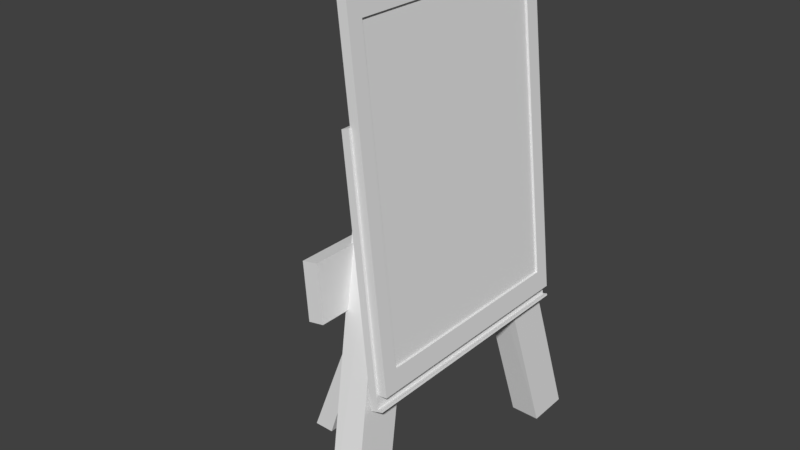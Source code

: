 # Source: Professors.blend  (saved by Blender 2.77.0; exported with 4.5.12 LTS)
import bpy
from mathutils import Matrix  # noqa: F401  (used for matrix-valued properties, if any)

bpy.ops.wm.read_factory_settings(use_empty=True)
scene = bpy.context.scene
scene.name = 'Scene'

# ---- collections
col_collection_1 = bpy.data.collections.new('Collection 1'); scene.collection.children.link(col_collection_1)

# ---- world
world_world = bpy.data.worlds.new('World'); scene.world = world_world
world_world.color = (0.05088, 0.05088, 0.05088)
world_world.use_sun_shadow = False
world_world.sun_shadow_jitter_overblur = 0.0
world_world.cycles.sampling_method = 'MANUAL'

# ---- meshes
me_cube_002 = bpy.data.meshes.new('Cube.002')
me_cube_002.from_pydata([(0.2753, -0.06103, 1.697), (0.4348, -0.495, -0.01766), (0.2703, -0.2236, 1.751), (0.4349, -0.6662, -0.0126), (0.1563, -0.06103, 1.686), (0.3153, -0.495, -0.01514), (0.1513, -0.2236, 1.74), (0.3154, -0.6662, -0.01009), (0.2753, 0.06103, 1.697), (0.4348, 0.495, -0.01766), (0.2703, 0.2236, 1.751), (0.4349, 0.6662, -0.0126), (0.1563, 0.06103, 1.686), (0.3153, 0.495, -0.01514), (0.1513, 0.2236, 1.74), (0.3154, 0.6662, -0.01009), (0.3907, -0.5, 0.5771), (0.2874, -0.5, 1.563), (0.3907, 0.5, 0.5771), (0.2874, 0.5, 1.563), (0.4199, -0.5, 0.5862), (0.3166, -0.5, 1.573), (0.4199, 0.5, 0.5862), (0.3166, 0.5, 1.573), (0.3907, 0.5, 0.5771), (0.3907, -0.5, 0.5771), (0.4199, 0.5, 0.5862), (0.4199, -0.5, 0.5862), (0.3907, 0.5, 0.5771), (0.3907, -0.5, 0.5771), (0.4199, 0.5, 0.5862), (0.4199, -0.5, 0.5862), (0.393, 0.5, 0.5696), (0.393, -0.5, 0.5696), (0.4223, 0.5, 0.5788), (0.4223, -0.5, 0.5788), (0.4384, -0.5, 0.592), (0.4384, 0.5, 0.592), (0.4407, -0.5, 0.5846), (0.4407, 0.5, 0.5846), (0.1783, 0.5625, 0.8678), (0.1783, -0.5625, 0.8678), (0.1603, 0.5625, 1.092), (0.1603, -0.5625, 1.092), (0.2407, 0.5625, 0.8797), (0.2407, -0.5625, 0.8797), (0.2227, 0.5625, 1.104), (0.2227, -0.5625, 1.104), (-0.2497, -0.1213, -0.01278), (0.1708, -0.1213, 1.085), (-0.2497, 0.1213, -0.01278), (0.1708, 0.1213, 1.085), (-0.1651, -0.1213, -0.01405), (0.1735, -0.1213, 1.0), (-0.1651, 0.1213, -0.01405), (0.1735, 0.1213, 1.0)], [], [(6, 4, 5, 7), (2, 6, 7, 3), (0, 2, 3, 1), (7, 5, 1, 3), (4, 0, 1, 5), (2, 0, 4, 6), (14, 15, 13, 12), (10, 11, 15, 14), (8, 9, 11, 10), (15, 11, 9, 13), (12, 13, 9, 8), (10, 14, 12, 8), (17, 19, 18, 16), (19, 23, 22, 18), (23, 21, 20, 22), (21, 17, 16, 20), (20, 16, 25, 27), (21, 23, 19, 17), (26, 27, 31, 30), (22, 20, 27, 26), (16, 18, 24, 25), (18, 22, 26, 24), (30, 31, 36, 37), (25, 24, 28, 29), (27, 25, 29, 31), (24, 26, 30, 28), (33, 32, 34, 35), (29, 28, 32, 33), (31, 29, 33, 35), (28, 30, 34, 32), (37, 36, 38, 39), (34, 30, 37, 39), (31, 35, 38, 36), (35, 34, 39, 38), (41, 43, 42, 40), (43, 47, 46, 42), (47, 45, 44, 46), (45, 41, 40, 44), (40, 42, 46, 44), (45, 47, 43, 41), (49, 51, 50, 48), (51, 55, 54, 50), (55, 53, 52, 54), (53, 49, 48, 52), (48, 50, 54, 52), (53, 55, 51, 49)])
_uv = me_cube_002.uv_layers.new(name='UVMap')
_uv.uv.foreach_set('vector', [-0.3725, 0.1986, -0.4497, 0.1928, -0.4481, -0.6322, -0.3725, -0.6495, 1.441, 0.1799, 1.387, 0.1799, 1.387, -0.6431, 1.441, -0.6495, -1.07, -0.6435, -0.9923, -0.6495, -0.9923, 0.2049, -1.068, 0.1877, 2.608, 2.571, 2.608, 2.651, 2.555, 2.651, 2.555, 2.571, 1.441, 1.548, 1.387, 1.548, 1.387, 0.7418, 1.441, 0.7482, 2.555, 1.56, 2.555, 1.484, 2.608, 1.482, 2.608, 1.558, 0.2474, -0.6495, 0.2474, 0.1986, 0.1717, 0.1813, 0.1701, -0.6437, 0.79, 0.1799, 0.79, -0.6495, 0.8437, -0.6431, 0.844, 0.1799, -1.689, 0.1989, -1.688, -0.6323, -1.612, -0.6495, -1.612, 0.2049, 2.525, -1.679, 2.579, -1.68, 2.579, -1.6, 2.525, -1.599, 0.79, 1.548, 0.7903, 0.7482, 0.844, 0.7418, 0.844, 1.548, 2.636, -0.6495, 2.689, -0.6475, 2.689, -0.5714, 2.636, -0.5733, -0.6988, -1.211, -0.6988, -1.68, -0.251, -1.68, -0.251, -1.211, 1.969, -1.677, 1.983, -1.68, 1.983, -1.215, 1.969, -1.212, -1.689, -1.211, -1.689, -1.68, -1.241, -1.68, -1.241, -1.211, 1.413, -1.68, 1.426, -1.677, 1.426, -1.212, 1.413, -1.215, 0.0, 0.0, 0.0, 0.0, 0.0, 0.0, 0.0, 0.0, 0.8564, -1.211, 0.8564, -1.68, 0.8702, -1.68, 0.8702, -1.211, 0.0, 0.0, 0.0, 0.0, 0.0, 0.0, 0.0, 0.0, 0.0, 0.0, 0.0, 0.0, 0.0, 0.0, 0.0, 0.0, 0.0, 0.0, 0.0, 0.0, 0.0, 0.0, 0.0, 0.0, 0.0, 0.0, 0.0, 0.0, 0.0, 0.0, 0.0, 0.0, -1.681, 1.856, -1.681, 2.324, -1.689, 2.324, -1.689, 1.856, 0.0, 0.0, 0.0, 0.0, 0.0, 0.0, 0.0, 0.0, 0.0, 0.0, 0.0, 0.0, 0.0, 0.0, 0.0, 0.0, 0.0, 0.0, 0.0, 0.0, 0.0, 0.0, 0.0, 0.0, 0.3138, -1.68, 0.3138, -1.211, 0.3002, -1.211, 0.3002, -1.68, -1.045, 2.347, -1.045, 1.879, -1.042, 1.879, -1.042, 2.347, 2.636, 0.004894, 2.636, -0.009454, 2.639, -0.009454, 2.639, 0.004894, 2.636, 0.5993, 2.636, 0.5849, 2.639, 0.5849, 2.639, 0.5993, 0.1946, 2.341, 0.1946, 1.873, 0.198, 1.873, 0.198, 2.341, 2.639, 0.5849, 2.636, 0.5849, 2.636, 0.5759, 2.639, 0.5759, 2.636, 0.004894, 2.639, 0.004894, 2.639, 0.01395, 2.636, 0.01395, 0.3002, -1.68, 0.3002, -1.211, 0.2916, -1.211, 0.2916, -1.68, -1.588, 1.294, -1.689, 1.294, -1.689, 0.7668, -1.588, 0.7668, 2.012, 2.009, 1.983, 2.009, 1.983, 1.482, 2.012, 1.482, -0.4497, 0.7606, -0.348, 0.7606, -0.348, 1.287, -0.4497, 1.287, -0.4497, 1.849, -0.421, 1.849, -0.421, 2.376, -0.4497, 2.376, 1.399, 2.11, 1.399, 2.216, 1.37, 2.219, 1.37, 2.114, 2.012, 2.574, 2.012, 2.68, 1.983, 2.676, 1.983, 2.571, 1.983, 0.4175, 2.093, 0.4175, 2.093, 0.9204, 1.983, 0.9204, 0.2306, 1.311, 0.2157, 1.274, 0.1946, 0.7742, 0.2306, 0.7606, 2.093, -0.184, 1.983, -0.184, 1.983, -0.6495, 2.093, -0.6495, -1.024, 0.8034, -1.009, 0.7668, -1.009, 1.317, -1.045, 1.304, 0.8279, 2.11, 0.8279, 2.224, 0.79, 2.224, 0.79, 2.11, 1.983, -0.184, 2.093, -0.184, 2.093, -0.1444, 1.983, -0.1444])
me_cube_002.use_remesh_preserve_volume = False
me_cube_002.use_remesh_preserve_attributes = False
me_cube_002.use_mirror_vertex_groups = False
me_cube_002.update()
me_plane = bpy.data.meshes.new('Plane')
me_plane.from_pydata([(-0.7943, -0.4064, 0.06448), (0.433, -0.4064, 0.06448), (-0.7943, 0.4653, 0.06448), (0.433, 0.4653, 0.06448)], [], [(0, 1, 3, 2)])
_uv = me_plane.uv_layers.new(name='UVMap')
_uv.uv.foreach_set('vector', [0.1162, 0.9612, 0.1162, 0.03879, 0.8838, 0.03879, 0.8838, 0.9612])
me_plane.use_remesh_preserve_volume = False
me_plane.use_remesh_preserve_attributes = False
me_plane.use_mirror_vertex_groups = False
me_plane.update()
me_cube_001 = bpy.data.meshes.new('Cube.001')
me_cube_001.from_pydata([(0.03585, -0.4485, 0.4853), (0.03585, -0.4485, 1.831), (0.03585, 0.5166, 0.4853), (0.03585, 0.5166, 1.831), (0.07266, -0.4485, 0.4853), (0.07266, -0.4485, 1.831), (0.07266, 0.5166, 0.4853), (0.07266, 0.5166, 1.831), (0.07266, 0.5166, 1.158), (0.07266, 0.03404, 1.831), (0.07266, -0.4485, 1.158), (0.07266, 0.03404, 0.4853), (0.07266, 0.5166, 0.8217), (0.07266, -0.2073, 1.831), (0.07266, -0.4485, 0.8217), (0.07266, 0.2753, 0.4853), (0.07266, 0.5166, 1.494), (0.07266, 0.2753, 1.831), (0.07266, -0.4485, 1.494), (0.07266, -0.2073, 0.4853), (0.07266, 0.5166, 0.6535), (0.07266, -0.3279, 1.831), (0.07266, -0.4485, 0.6535), (0.07266, 0.396, 0.4853), (0.07266, 0.5166, 1.326), (0.07266, 0.1547, 1.831), (0.07266, -0.4485, 1.326), (0.07266, -0.08661, 0.4853), (0.07266, 0.5166, 0.9899), (0.07266, -0.08661, 1.831), (0.07266, -0.4485, 0.9899), (0.07266, 0.1547, 0.4853), (0.07266, 0.5166, 1.663), (0.07266, 0.396, 1.831), (0.07266, -0.4485, 1.663), (0.07266, -0.3279, 0.4853), (0.07266, 0.5166, 0.5694), (0.07266, -0.3882, 1.831), (0.07266, -0.4485, 0.5694), (0.07266, 0.4563, 0.4853), (0.07266, 0.5166, 1.242), (0.07266, 0.09436, 1.831), (0.07266, -0.4485, 1.242), (0.07266, -0.02628, 0.4853), (0.07266, 0.03404, 0.5694), (0.07266, 0.4563, 1.158), (0.07266, 0.5166, 0.9058), (0.07266, -0.1469, 1.831), (0.07266, -0.4485, 0.9058), (0.07266, 0.215, 0.4853), (0.07266, 0.5166, 1.579), (0.07266, 0.3357, 1.831), (0.07266, -0.4485, 1.579), (0.07266, -0.2676, 0.4853), (0.07266, 0.4563, 1.494), (0.07266, 0.2753, 0.5694), (0.07266, 0.4563, 0.8217), (0.07266, -0.2073, 0.5694), (0.07266, 0.5166, 0.7376), (0.07266, -0.2676, 1.831), (0.07266, -0.4485, 0.7376), (0.07266, 0.3357, 0.4853), (0.07266, 0.5166, 1.41), (0.07266, 0.215, 1.831), (0.07266, -0.4485, 1.41), (0.07266, -0.1469, 0.4853), (0.07266, 0.5166, 1.074), (0.07266, -0.02628, 1.831), (0.07266, -0.4485, 1.074), (0.07266, 0.09436, 0.4853), (0.07266, 0.5166, 1.747), (0.07266, 0.4563, 1.831), (0.07266, -0.4485, 1.747), (0.07266, -0.3882, 0.4853), (0.07266, 0.03404, 1.747), (0.07266, -0.3882, 1.158), (0.07266, -0.2073, 1.747), (0.07266, -0.3882, 1.494), (0.07266, 0.2753, 1.747), (0.07266, -0.3882, 0.8217), (0.07266, -0.3882, 0.9899), (0.07266, -0.08661, 0.5694), (0.07266, 0.4563, 0.9899), (0.07266, 0.396, 0.5694), (0.07266, 0.4563, 0.6535), (0.07266, 0.1547, 1.747), (0.07266, 0.396, 1.747), (0.07266, 0.4563, 1.663), (0.07266, 0.4563, 1.326), (0.07266, -0.3279, 1.747), (0.06329, -0.3882, 0.5694), (0.07266, -0.3882, 1.663), (0.06329, 0.09436, 0.5694), (0.07266, -0.08661, 1.747), (0.06329, -0.3882, 1.242), (0.06329, -0.3882, 1.579), (0.06329, 0.3357, 0.5694), (0.06329, -0.1469, 0.5694), (0.06329, -0.3882, 0.9058), (0.06329, -0.3882, 1.158), (0.06329, -0.3882, 0.9899), (0.06329, -0.3882, 1.074), (0.06329, -0.08661, 0.5694), (0.07266, -0.3882, 1.326), (0.06329, 0.03404, 0.5694), (0.06329, -0.02628, 0.5694), (0.06329, 0.4563, 0.9058), (0.06329, 0.4563, 0.9899), (0.07266, 0.1547, 0.5694), (0.06329, 0.4563, 1.074), (0.06329, 0.396, 0.5694), (0.06329, 0.4563, 0.5694), (0.07266, -0.3279, 0.5694), (0.06329, 0.4563, 0.8217), (0.06329, 0.4563, 0.6535), (0.07266, -0.3882, 0.6535), (0.07266, -0.3882, 0.7376), (0.06329, 0.4563, 0.7376), (0.07266, -0.2676, 0.5694), (0.06329, 0.215, 1.747), (0.06329, 0.1547, 1.747), (0.07266, 0.215, 0.5694), (0.06329, 0.09436, 1.747), (0.06329, 0.4563, 1.579), (0.06329, 0.4563, 1.663), (0.07266, -0.3882, 1.41), (0.06329, 0.4563, 1.747), (0.06329, 0.2753, 1.747), (0.06329, 0.396, 1.747), (0.06329, 0.3357, 1.747), (0.06329, 0.4563, 1.158), (0.07266, -0.1469, 1.747), (0.07266, -0.02628, 1.747), (0.06329, 0.4563, 1.242), (0.07266, -0.3882, 1.747), (0.07266, -0.2676, 1.747), (0.06329, 0.4563, 1.494), (0.06329, 0.4563, 1.326), (0.07266, 0.4563, 1.41), (0.07266, 0.4563, 1.242), (0.07266, 0.3357, 1.747), (0.07266, 0.4563, 1.747), (0.07266, 0.4563, 1.579), (0.07266, 0.09436, 1.747), (0.07266, 0.215, 1.747), (0.06329, 0.4563, 1.41), (0.06329, -0.2676, 1.747), (0.07266, 0.4563, 0.7376), (0.07266, 0.4563, 0.5694), (0.06329, -0.3279, 1.747), (0.07266, 0.4563, 1.074), (0.07266, 0.4563, 0.9058), (0.06329, -0.3882, 1.663), (0.06329, -0.3882, 1.747), (0.06329, 0.03404, 1.747), (0.06329, -0.02628, 1.747), (0.06329, -0.2073, 1.747), (0.07266, -0.02628, 0.5694), (0.06329, -0.08661, 1.747), (0.06329, -0.1469, 1.747), (0.06329, -0.3882, 1.494), (0.07266, -0.3882, 1.074), (0.06329, -0.3882, 1.326), (0.06329, -0.3882, 1.41), (0.07266, -0.3882, 0.9058), (0.06329, 0.1547, 0.5694), (0.07266, -0.1469, 0.5694), (0.06329, 0.2753, 0.5694), (0.06329, 0.215, 0.5694), (0.07266, 0.3357, 0.5694), (0.06329, -0.3279, 0.5694), (0.06329, -0.2073, 0.5694), (0.06329, -0.2676, 0.5694), (0.07266, -0.3882, 1.579), (0.06329, -0.3882, 0.8217), (0.06329, -0.3882, 0.6535), (0.07266, -0.3882, 1.242), (0.06329, -0.3882, 0.7376), (0.07266, 0.09436, 0.5694), (0.07266, -0.3882, 0.5694)], [], [(1, 3, 2, 0), (3, 7, 70, 32, 50, 16, 62, 24, 40, 8, 66, 28, 46, 12, 58, 20, 36, 6, 2), (179, 38, 4, 73), (5, 1, 0, 4, 38, 22, 60, 14, 48, 30, 68, 10, 42, 26, 64, 18, 52, 34, 72), (0, 2, 6, 39, 23, 61, 15, 49, 31, 69, 11, 43, 27, 65, 19, 53, 35, 73, 4), (5, 37, 21, 59, 13, 47, 29, 67, 9, 41, 25, 63, 17, 51, 33, 71, 7, 3, 1), (178, 44, 11, 69), (176, 42, 10, 75), (173, 52, 18, 77), (169, 55, 15, 61), (166, 57, 19, 65), (164, 48, 14, 79), (161, 68, 30, 80), (157, 81, 27, 43), (148, 83, 23, 39), (134, 72, 34, 91), (125, 64, 26, 103), (121, 108, 31, 49), (118, 112, 35, 53), (116, 60, 22, 115), (79, 14, 60, 116), (57, 118, 53, 19), (55, 121, 49, 15), (77, 18, 64, 125), (29, 47, 131, 93), (47, 13, 76, 131), (9, 67, 132, 74), (67, 29, 93, 132), (21, 37, 134, 89), (37, 5, 72, 134), (13, 59, 135, 76), (59, 21, 89, 135), (62, 138, 88, 24), (16, 54, 138, 62), (40, 139, 45, 8), (24, 88, 139, 40), (33, 51, 140, 86), (51, 17, 78, 140), (70, 141, 87, 32), (7, 71, 141, 70), (71, 33, 86, 141), (50, 142, 54, 16), (32, 87, 142, 50), (25, 41, 143, 85), (41, 9, 74, 143), (17, 63, 144, 78), (63, 25, 85, 144), (58, 147, 84, 20), (12, 56, 147, 58), (36, 148, 39, 6), (20, 84, 148, 36), (66, 150, 82, 28), (8, 45, 150, 66), (46, 151, 56, 12), (28, 82, 151, 46), (44, 157, 43, 11), (143, 74, 154, 122), (150, 45, 130, 109), (55, 169, 96, 167), (85, 143, 122, 120), (103, 176, 94, 162), (82, 150, 109, 107), (169, 83, 110, 96), (176, 75, 99, 94), (79, 116, 177, 174), (135, 89, 149, 146), (142, 87, 124, 123), (75, 10, 68, 161), (116, 115, 175, 177), (83, 148, 111, 110), (76, 135, 146, 156), (54, 142, 123, 136), (141, 86, 128, 126), (148, 84, 114, 111), (75, 161, 101, 99), (108, 121, 168, 165), (80, 30, 48, 164), (161, 80, 100, 101), (121, 55, 167, 168), (89, 134, 153, 149), (81, 166, 65, 27), (87, 141, 126, 124), (140, 78, 127, 129), (147, 56, 113, 117), (57, 166, 97, 171), (134, 91, 152, 153), (91, 173, 95, 152), (86, 140, 129, 128), (84, 147, 117, 114), (83, 169, 61, 23), (166, 81, 102, 97), (173, 77, 160, 95), (179, 112, 170, 90), (115, 179, 90, 175), (44, 178, 92, 104), (132, 93, 158, 155), (139, 88, 137, 133), (178, 108, 165, 92), (74, 132, 155, 154), (45, 139, 133, 130), (112, 118, 172, 170), (77, 125, 163, 160), (131, 76, 156, 159), (91, 34, 52, 173), (138, 54, 136, 145), (144, 85, 120, 119), (151, 82, 107, 106), (118, 57, 171, 172), (81, 157, 105, 102), (125, 103, 162, 163), (80, 164, 98, 100), (93, 131, 159, 158), (103, 26, 42, 176), (88, 138, 145, 137), (78, 144, 119, 127), (56, 151, 106, 113), (108, 178, 69, 31), (157, 44, 104, 105), (112, 179, 73, 35), (164, 79, 174, 98), (115, 22, 38, 179)])
_uv = me_cube_001.uv_layers.new(name='UVMap')
_uv.uv.foreach_set('vector', [0.4081, 0.08882, 0.5505, 0.08882, 0.5505, 0.288, 0.4081, 0.288, 0.2711, 0.4656, 0.2765, 0.4656, 0.2765, 0.4781, 0.2765, 0.4905, 0.2765, 0.503, 0.2765, 0.5154, 0.2765, 0.5279, 0.2765, 0.5403, 0.2765, 0.5528, 0.2765, 0.5652, 0.2765, 0.5777, 0.2765, 0.5901, 0.2765, 0.6026, 0.2765, 0.615, 0.2765, 0.6275, 0.2765, 0.6399, 0.2765, 0.6524, 0.2765, 0.6648, 0.2711, 0.6648, 0.2221, 0.2756, 0.231, 0.2756, 0.231, 0.288, 0.2221, 0.288, 0.08854, 0.4656, 0.09397, 0.4656, 0.09397, 0.6648, 0.08854, 0.6648, 0.08854, 0.6524, 0.08854, 0.6399, 0.08854, 0.6275, 0.08854, 0.615, 0.08854, 0.6026, 0.08854, 0.5901, 0.08854, 0.5777, 0.08854, 0.5652, 0.08854, 0.5528, 0.08854, 0.5403, 0.08854, 0.5279, 0.08854, 0.5154, 0.08854, 0.503, 0.08854, 0.4905, 0.08854, 0.4781, 0.733, 0.08882, 0.733, 0.2317, 0.7276, 0.2317, 0.7276, 0.2228, 0.7276, 0.2138, 0.7276, 0.2049, 0.7276, 0.196, 0.7276, 0.187, 0.7276, 0.1781, 0.7276, 0.1692, 0.7276, 0.1603, 0.7276, 0.1513, 0.7276, 0.1424, 0.7276, 0.1335, 0.7276, 0.1245, 0.7276, 0.1156, 0.7276, 0.1067, 0.7276, 0.09775, 0.7276, 0.08882, 0.8105, 0.6085, 0.8105, 0.5996, 0.8105, 0.5907, 0.8105, 0.5817, 0.8105, 0.5728, 0.8105, 0.5639, 0.8105, 0.5549, 0.8105, 0.546, 0.8105, 0.5371, 0.8105, 0.5282, 0.8105, 0.5192, 0.8105, 0.5103, 0.8105, 0.5014, 0.8105, 0.4924, 0.8105, 0.4835, 0.8105, 0.4746, 0.8105, 0.4656, 0.8159, 0.4656, 0.8159, 0.6085, 0.1509, 0.2756, 0.1598, 0.2756, 0.1598, 0.288, 0.1509, 0.288, 0.2221, 0.176, 0.231, 0.176, 0.231, 0.1884, 0.2221, 0.1884, 0.2221, 0.1262, 0.231, 0.1262, 0.231, 0.1386, 0.2221, 0.1386, 0.1152, 0.2756, 0.1241, 0.2756, 0.1241, 0.288, 0.1152, 0.288, 0.1865, 0.2756, 0.1954, 0.2756, 0.1954, 0.288, 0.1865, 0.288, 0.2221, 0.2258, 0.231, 0.2258, 0.231, 0.2382, 0.2221, 0.2382, 0.2221, 0.2009, 0.231, 0.2009, 0.231, 0.2133, 0.2221, 0.2133, 0.1687, 0.2756, 0.1776, 0.2756, 0.1776, 0.288, 0.1687, 0.288, 0.09744, 0.2756, 0.1063, 0.2756, 0.1063, 0.288, 0.09744, 0.288, 0.2221, 0.1013, 0.231, 0.1013, 0.231, 0.1137, 0.2221, 0.1137, 0.2221, 0.1511, 0.231, 0.1511, 0.231, 0.1635, 0.2221, 0.1635, 0.1331, 0.2756, 0.142, 0.2756, 0.142, 0.288, 0.1331, 0.288, 0.2043, 0.2756, 0.2132, 0.2756, 0.2132, 0.288, 0.2043, 0.288, 0.2221, 0.2507, 0.231, 0.2507, 0.231, 0.2631, 0.2221, 0.2631, 0.2221, 0.2382, 0.231, 0.2382, 0.231, 0.2507, 0.2221, 0.2507, 0.1954, 0.2756, 0.2043, 0.2756, 0.2043, 0.288, 0.1954, 0.288, 0.1241, 0.2756, 0.1331, 0.2756, 0.1331, 0.288, 0.1241, 0.288, 0.2221, 0.1386, 0.231, 0.1386, 0.231, 0.1511, 0.2221, 0.1511, 0.1776, 0.08882, 0.1865, 0.08882, 0.1865, 0.1013, 0.1776, 0.1013, 0.1865, 0.08882, 0.1954, 0.08882, 0.1954, 0.1013, 0.1865, 0.1013, 0.1598, 0.08882, 0.1687, 0.08882, 0.1687, 0.1013, 0.1598, 0.1013, 0.1687, 0.08882, 0.1776, 0.08882, 0.1776, 0.1013, 0.1687, 0.1013, 0.2132, 0.08882, 0.2221, 0.08882, 0.2221, 0.1013, 0.2132, 0.1013, 0.2221, 0.08882, 0.231, 0.08882, 0.231, 0.1013, 0.2221, 0.1013, 0.1954, 0.08882, 0.2043, 0.08882, 0.2043, 0.1013, 0.1954, 0.1013, 0.2043, 0.08882, 0.2132, 0.08882, 0.2132, 0.1013, 0.2043, 0.1013, 0.08854, 0.1511, 0.09744, 0.1511, 0.09744, 0.1635, 0.08854, 0.1635, 0.08854, 0.1386, 0.09744, 0.1386, 0.09744, 0.1511, 0.08854, 0.1511, 0.08854, 0.176, 0.09744, 0.176, 0.09744, 0.1884, 0.08854, 0.1884, 0.08854, 0.1635, 0.09744, 0.1635, 0.09744, 0.176, 0.08854, 0.176, 0.1063, 0.08882, 0.1152, 0.08882, 0.1152, 0.1013, 0.1063, 0.1013, 0.1152, 0.08882, 0.1241, 0.08882, 0.1241, 0.1013, 0.1152, 0.1013, 0.08854, 0.1013, 0.09744, 0.1013, 0.09744, 0.1137, 0.08854, 0.1137, 0.08854, 0.08882, 0.09744, 0.08882, 0.09744, 0.1013, 0.08854, 0.1013, 0.09744, 0.08882, 0.1063, 0.08882, 0.1063, 0.1013, 0.09744, 0.1013, 0.08854, 0.1262, 0.09744, 0.1262, 0.09744, 0.1386, 0.08854, 0.1386, 0.08854, 0.1137, 0.09744, 0.1137, 0.09744, 0.1262, 0.08854, 0.1262, 0.142, 0.08882, 0.1509, 0.08882, 0.1509, 0.1013, 0.142, 0.1013, 0.1509, 0.08882, 0.1598, 0.08882, 0.1598, 0.1013, 0.1509, 0.1013, 0.1241, 0.08882, 0.1331, 0.08882, 0.1331, 0.1013, 0.1241, 0.1013, 0.1331, 0.08882, 0.142, 0.08882, 0.142, 0.1013, 0.1331, 0.1013, 0.08854, 0.2507, 0.09744, 0.2507, 0.09744, 0.2631, 0.08854, 0.2631, 0.08854, 0.2382, 0.09744, 0.2382, 0.09744, 0.2507, 0.08854, 0.2507, 0.08854, 0.2756, 0.09744, 0.2756, 0.09744, 0.288, 0.08854, 0.288, 0.08854, 0.2631, 0.09744, 0.2631, 0.09744, 0.2756, 0.08854, 0.2756, 0.08854, 0.2009, 0.09744, 0.2009, 0.09744, 0.2133, 0.08854, 0.2133, 0.08854, 0.1884, 0.09744, 0.1884, 0.09744, 0.2009, 0.08854, 0.2009, 0.08854, 0.2258, 0.09744, 0.2258, 0.09744, 0.2382, 0.08854, 0.2382, 0.08854, 0.2133, 0.09744, 0.2133, 0.09744, 0.2258, 0.08854, 0.2258, 0.1598, 0.2756, 0.1687, 0.2756, 0.1687, 0.288, 0.1598, 0.288, 0.9101, 0.1603, 0.9101, 0.1513, 0.9115, 0.1513, 0.9115, 0.1603, 0.4536, 0.5652, 0.4536, 0.5528, 0.455, 0.5528, 0.455, 0.5652, 0.8105, 0.813, 0.8105, 0.804, 0.8119, 0.804, 0.8119, 0.813, 0.9101, 0.1692, 0.9101, 0.1603, 0.9115, 0.1603, 0.9115, 0.1692, 0.632, 0.5777, 0.632, 0.5652, 0.6334, 0.5652, 0.6334, 0.5777, 0.4536, 0.5777, 0.4536, 0.5652, 0.455, 0.5652, 0.455, 0.5777, 0.8105, 0.804, 0.8105, 0.7951, 0.8119, 0.7951, 0.8119, 0.804, 0.632, 0.5652, 0.632, 0.5528, 0.6334, 0.5528, 0.6334, 0.5652, 0.632, 0.503, 0.632, 0.4905, 0.6334, 0.4905, 0.6334, 0.503, 0.9101, 0.1067, 0.9101, 0.09775, 0.9115, 0.09775, 0.9115, 0.1067, 0.4536, 0.4905, 0.4536, 0.4781, 0.455, 0.4781, 0.455, 0.4905, 0.2221, 0.1884, 0.231, 0.1884, 0.231, 0.2009, 0.2221, 0.2009, 0.632, 0.4905, 0.632, 0.4781, 0.6334, 0.4781, 0.6334, 0.4905, 0.8105, 0.7951, 0.8105, 0.7862, 0.8119, 0.7862, 0.8119, 0.7951, 0.9101, 0.1156, 0.9101, 0.1067, 0.9115, 0.1067, 0.9115, 0.1156, 0.4536, 0.503, 0.4536, 0.4905, 0.455, 0.4905, 0.455, 0.503, 0.9101, 0.2138, 0.9101, 0.2049, 0.9115, 0.2049, 0.9115, 0.2138, 0.4536, 0.6399, 0.4536, 0.6275, 0.455, 0.6275, 0.455, 0.6399, 0.632, 0.5528, 0.632, 0.5403, 0.6334, 0.5403, 0.6334, 0.5528, 0.8105, 0.8308, 0.8105, 0.8219, 0.8119, 0.8219, 0.8119, 0.8308, 0.2221, 0.2133, 0.231, 0.2133, 0.231, 0.2258, 0.2221, 0.2258, 0.632, 0.5403, 0.632, 0.5279, 0.6334, 0.5279, 0.6334, 0.5403, 0.8105, 0.8219, 0.8105, 0.813, 0.8119, 0.813, 0.8119, 0.8219, 0.9101, 0.09775, 0.9101, 0.08882, 0.9115, 0.08882, 0.9115, 0.09775, 0.1776, 0.2756, 0.1865, 0.2756, 0.1865, 0.288, 0.1776, 0.288, 0.4536, 0.4781, 0.4536, 0.4656, 0.455, 0.4656, 0.455, 0.4781, 0.9101, 0.196, 0.9101, 0.187, 0.9115, 0.187, 0.9115, 0.196, 0.4536, 0.615, 0.4536, 0.6026, 0.455, 0.6026, 0.455, 0.615, 0.8105, 0.8844, 0.8105, 0.8755, 0.8119, 0.8755, 0.8119, 0.8844, 0.632, 0.6399, 0.632, 0.6275, 0.6334, 0.6275, 0.6334, 0.6399, 0.632, 0.6275, 0.632, 0.615, 0.6334, 0.615, 0.6334, 0.6275, 0.9101, 0.2049, 0.9101, 0.196, 0.9115, 0.196, 0.9115, 0.2049, 0.4536, 0.6275, 0.4536, 0.615, 0.455, 0.615, 0.455, 0.6275, 0.1063, 0.2756, 0.1152, 0.2756, 0.1152, 0.288, 0.1063, 0.288, 0.8105, 0.8755, 0.8105, 0.8665, 0.8119, 0.8665, 0.8119, 0.8755, 0.632, 0.615, 0.632, 0.6026, 0.6334, 0.6026, 0.6334, 0.615, 0.8105, 0.9112, 0.8105, 0.9022, 0.8119, 0.9022, 0.8119, 0.9112, 0.632, 0.4781, 0.632, 0.4656, 0.6334, 0.4656, 0.6334, 0.4781, 0.8105, 0.8487, 0.8105, 0.8397, 0.8119, 0.8397, 0.8119, 0.8487, 0.9101, 0.1424, 0.9101, 0.1335, 0.9115, 0.1335, 0.9115, 0.1424, 0.4536, 0.5403, 0.4536, 0.5279, 0.455, 0.5279, 0.455, 0.5403, 0.8105, 0.8397, 0.8105, 0.8308, 0.8119, 0.8308, 0.8119, 0.8397, 0.9101, 0.1513, 0.9101, 0.1424, 0.9115, 0.1424, 0.9115, 0.1513, 0.4536, 0.5528, 0.4536, 0.5403, 0.455, 0.5403, 0.455, 0.5528, 0.8105, 0.9022, 0.8105, 0.8933, 0.8119, 0.8933, 0.8119, 0.9022, 0.632, 0.6026, 0.632, 0.5901, 0.6334, 0.5901, 0.6334, 0.6026, 0.9101, 0.1245, 0.9101, 0.1156, 0.9115, 0.1156, 0.9115, 0.1245, 0.2221, 0.1137, 0.231, 0.1137, 0.231, 0.1262, 0.2221, 0.1262, 0.4536, 0.5154, 0.4536, 0.503, 0.455, 0.503, 0.455, 0.5154, 0.9101, 0.1781, 0.9101, 0.1692, 0.9115, 0.1692, 0.9115, 0.1781, 0.4536, 0.5901, 0.4536, 0.5777, 0.455, 0.5777, 0.455, 0.5901, 0.8105, 0.8933, 0.8105, 0.8844, 0.8119, 0.8844, 0.8119, 0.8933, 0.8105, 0.8665, 0.8105, 0.8576, 0.8119, 0.8576, 0.8119, 0.8665, 0.632, 0.5901, 0.632, 0.5777, 0.6334, 0.5777, 0.6334, 0.5901, 0.632, 0.5279, 0.632, 0.5154, 0.6334, 0.5154, 0.6334, 0.5279, 0.9101, 0.1335, 0.9101, 0.1245, 0.9115, 0.1245, 0.9115, 0.1335, 0.2221, 0.1635, 0.231, 0.1635, 0.231, 0.176, 0.2221, 0.176, 0.4536, 0.5279, 0.4536, 0.5154, 0.455, 0.5154, 0.455, 0.5279, 0.9101, 0.187, 0.9101, 0.1781, 0.9115, 0.1781, 0.9115, 0.187, 0.4536, 0.6026, 0.4536, 0.5901, 0.455, 0.5901, 0.455, 0.6026, 0.142, 0.2756, 0.1509, 0.2756, 0.1509, 0.288, 0.142, 0.288, 0.8105, 0.8576, 0.8105, 0.8487, 0.8119, 0.8487, 0.8119, 0.8576, 0.2132, 0.2756, 0.2221, 0.2756, 0.2221, 0.288, 0.2132, 0.288, 0.632, 0.5154, 0.632, 0.503, 0.6334, 0.503, 0.6334, 0.5154, 0.2221, 0.2631, 0.231, 0.2631, 0.231, 0.2756, 0.2221, 0.2756])
me_cube_001.use_remesh_preserve_volume = False
me_cube_001.use_remesh_preserve_attributes = False
me_cube_001.use_mirror_vertex_groups = False
me_cube_001.update()

# ---- objects
ob_cube_001 = bpy.data.objects.new('Cube.001', me_cube_002)
ob_plane = bpy.data.objects.new('Plane', me_plane)
ob_cube = bpy.data.objects.new('Cube', me_cube_001)

# ---- transforms, parenting, visibility, modifiers, constraints
ob_cube_001.location = (-0.1568, 0.0, 0.0)
ob_cube_001.lineart.crease_threshold = 0.0
ob_plane.location = (0.1698, -0.04131, 1.116)
ob_plane.rotation_euler = (0.0, 1.463, 0.0)
ob_plane.lineart.crease_threshold = 0.0
ob_cube.location = (0.2738, -0.04131, 0.1521)
ob_cube.rotation_euler = (0.0, -0.1075, 0.0)
ob_cube.lineart.crease_threshold = 0.0

# ---- collection membership
col_collection_1.objects.link(ob_cube_001)
col_collection_1.objects.link(ob_plane)
col_collection_1.objects.link(ob_cube)

# ---- scene / render settings (as saved in the file)
scene.frame_start = 1; scene.frame_end = 250; scene.frame_set(1)
scene.render.engine = 'BLENDER_EEVEE_NEXT'
scene.render.resolution_percentage = 50
scene.render.dither_intensity = 0.0
scene.cycles.use_denoising = False
scene.cycles.samples = 128
scene.cycles.sampling_pattern = 'TABULATED_SOBOL'
scene.cycles.light_sampling_threshold = 0.0
scene.cycles.use_adaptive_sampling = False
scene.cycles.use_light_tree = False
scene.cycles.blur_glossy = 0.0
scene.cycles.sample_clamp_indirect = 0.0
scene.view_settings.view_transform = 'Standard'
bpy.context.view_layer.update()

# ---- added for rendering (the .blend has no active camera and no usable light): camera, sun
cam_auto = bpy.data.cameras.new('AutoCamera')
cam_auto.lens = 50.0
cam_auto.sensor_width = 36.0
cam_auto.clip_end = 1000.0
ob_auto_camera = bpy.data.objects.new('AutoCamera', cam_auto)
scene.collection.objects.link(ob_auto_camera)
ob_auto_camera.location = (2.25814, -2.77724, 2.83274)
ob_auto_camera.rotation_euler = (1.09748, -7.21219e-08, 0.694738)
scene.camera = ob_auto_camera
light_auto_sun = bpy.data.lights.new('AutoSun', 'SUN')
light_auto_sun.energy = 3.0
light_auto_sun.angle = 0.0523599
ob_auto_sun = bpy.data.objects.new('AutoSun', light_auto_sun)
scene.collection.objects.link(ob_auto_sun)
ob_auto_sun.rotation_euler = (0.872665, 0.174533, 0.523599)
bpy.context.view_layer.update()

